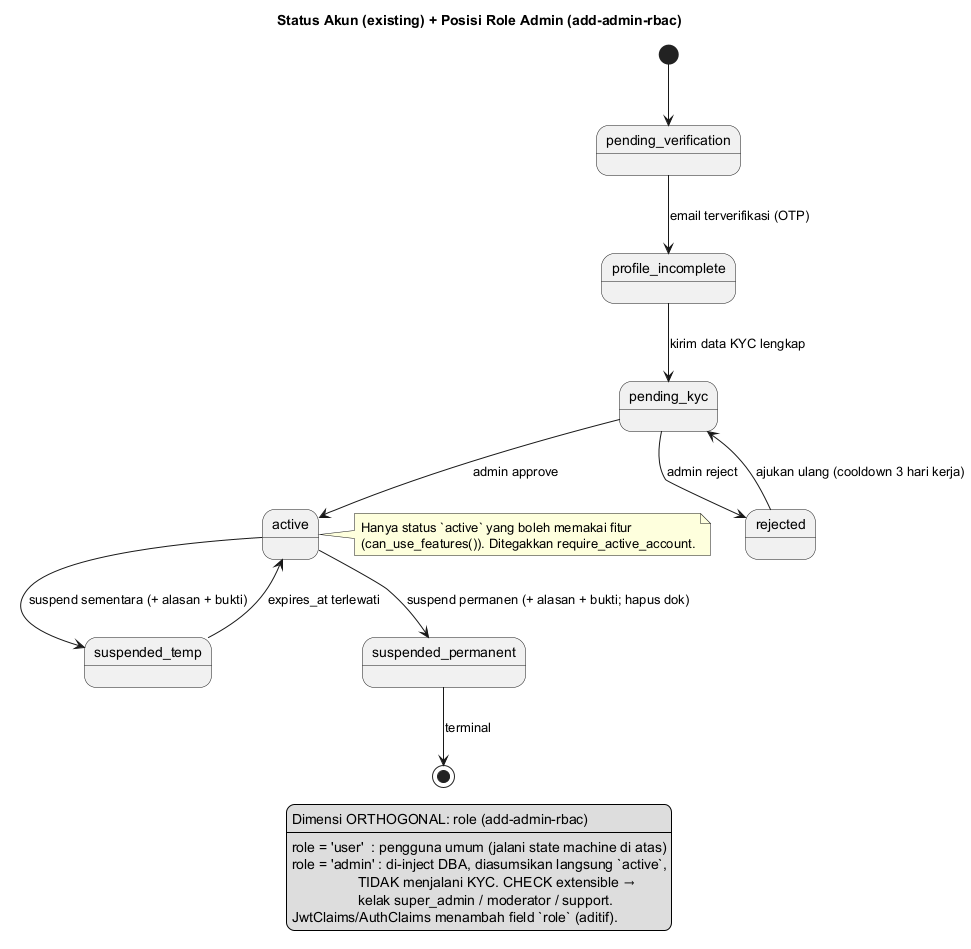

The diagram above was rendered by PlantUML. Its source (embedded in the PNG):
@startuml rbac-account-status
title Status Akun (existing) + Posisi Role Admin (add-admin-rbac)
' Sumber: auth-service-client/src/lib.rs (AccountStatus) + add-admin-rbac.
' State machine status akun SUDAH ADA di kode; role adalah dimensi ORTHOGONAL yang ditambahkan.

[*] --> pending_verification

pending_verification --> profile_incomplete : email terverifikasi (OTP)
profile_incomplete --> pending_kyc : kirim data KYC lengkap
pending_kyc --> active : admin approve
pending_kyc --> rejected : admin reject
rejected --> pending_kyc : ajukan ulang (cooldown 3 hari kerja)
active --> suspended_temp : suspend sementara (+ alasan + bukti)
active --> suspended_permanent : suspend permanen (+ alasan + bukti; hapus dok)
suspended_temp --> active : expires_at terlewati
suspended_permanent --> [*] : terminal

note right of active
  Hanya status `active` yang boleh memakai fitur
  (can_use_features()). Ditegakkan require_active_account.
end note

legend bottom
  Dimensi ORTHOGONAL: role (add-admin-rbac)
  ----
  role = 'user'  : pengguna umum (jalani state machine di atas)
  role = 'admin' : di-inject DBA, diasumsikan langsung `active`,
                   TIDAK menjalani KYC. CHECK extensible →
                   kelak super_admin / moderator / support.
  JwtClaims/AuthClaims menambah field `role` (aditif).
endlegend
@enduml